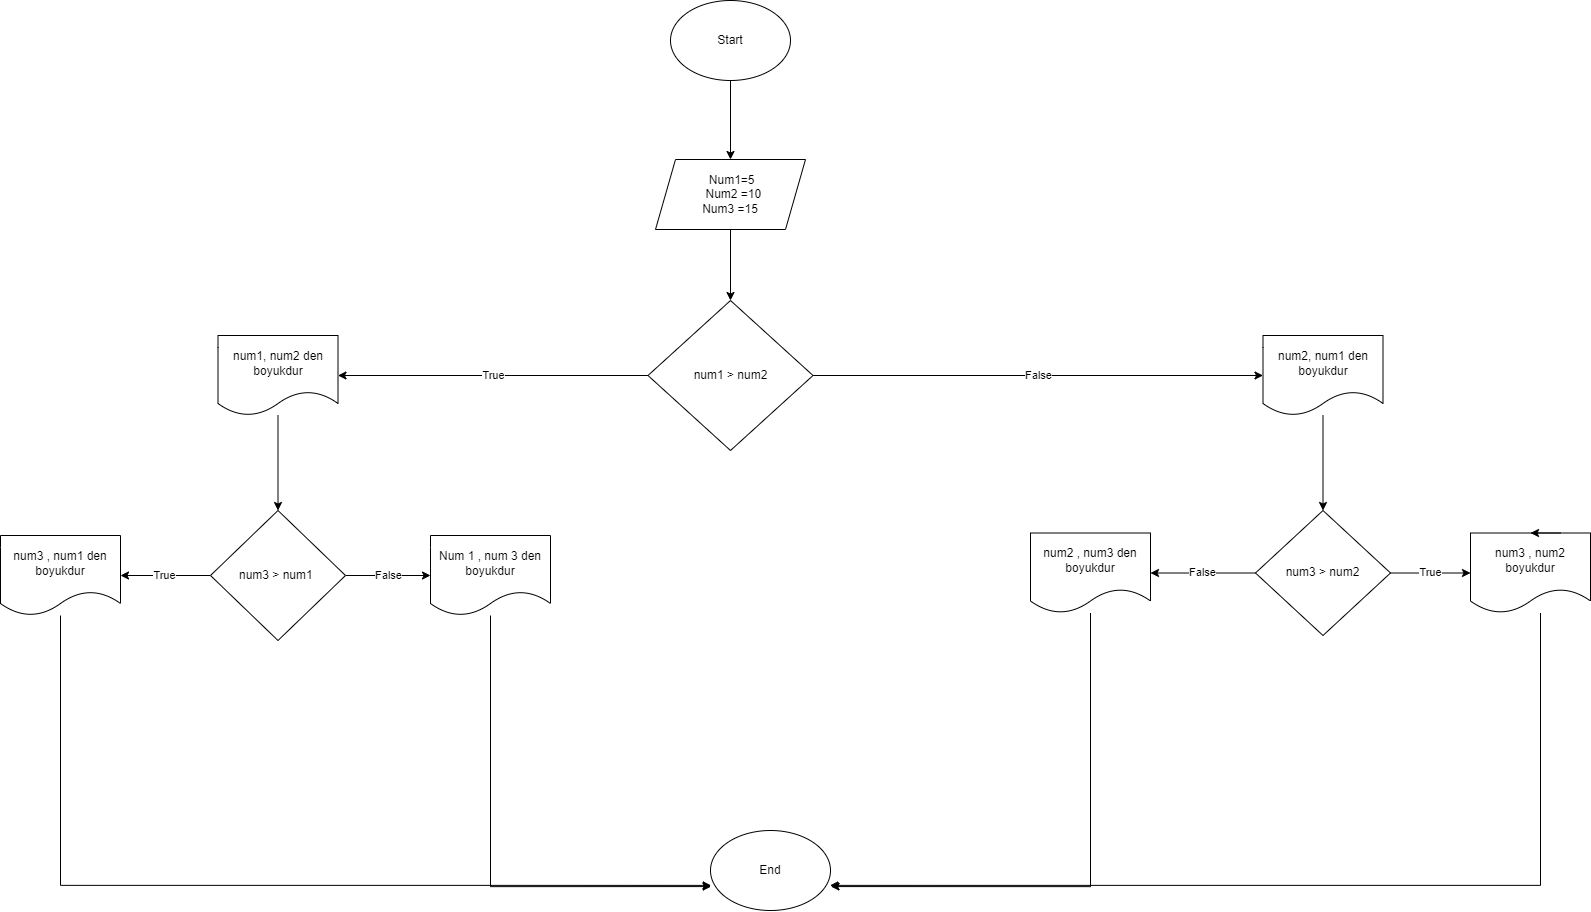

The diagram above was exported from draw.io. Its source (the exported page's mxGraphModel, read from the mxfile embedded in the PNG):
<mxGraphModel dx="2899" dy="1056" grid="1" gridSize="10" guides="1" tooltips="1" connect="1" arrows="1" fold="1" page="1" pageScale="1" pageWidth="850" pageHeight="1100" math="0" shadow="0">
  <root>
    <mxCell id="0" />
    <mxCell id="1" parent="0" />
    <mxCell id="tS5vxZwmFue-Rhzmpn06-6" value="" style="edgeStyle=orthogonalEdgeStyle;rounded=0;orthogonalLoop=1;jettySize=auto;html=1;" parent="1" source="tS5vxZwmFue-Rhzmpn06-4" target="tS5vxZwmFue-Rhzmpn06-5" edge="1">
      <mxGeometry relative="1" as="geometry" />
    </mxCell>
    <mxCell id="tS5vxZwmFue-Rhzmpn06-4" value="Start" style="ellipse;whiteSpace=wrap;html=1;" parent="1" vertex="1">
      <mxGeometry x="340" y="40" width="120" height="80" as="geometry" />
    </mxCell>
    <mxCell id="tS5vxZwmFue-Rhzmpn06-8" value="" style="edgeStyle=orthogonalEdgeStyle;rounded=0;orthogonalLoop=1;jettySize=auto;html=1;" parent="1" source="tS5vxZwmFue-Rhzmpn06-5" target="tS5vxZwmFue-Rhzmpn06-7" edge="1">
      <mxGeometry relative="1" as="geometry" />
    </mxCell>
    <mxCell id="tS5vxZwmFue-Rhzmpn06-5" value="&amp;nbsp;Num1=5&lt;br&gt;&amp;nbsp; Num2 =10&lt;br&gt;Num3 =15" style="shape=parallelogram;perimeter=parallelogramPerimeter;whiteSpace=wrap;html=1;fixedSize=1;" parent="1" vertex="1">
      <mxGeometry x="325" y="199" width="150" height="70" as="geometry" />
    </mxCell>
    <mxCell id="tS5vxZwmFue-Rhzmpn06-10" value="True" style="edgeStyle=orthogonalEdgeStyle;rounded=0;orthogonalLoop=1;jettySize=auto;html=1;" parent="1" source="tS5vxZwmFue-Rhzmpn06-7" target="tS5vxZwmFue-Rhzmpn06-9" edge="1">
      <mxGeometry relative="1" as="geometry" />
    </mxCell>
    <mxCell id="tS5vxZwmFue-Rhzmpn06-12" value="False" style="edgeStyle=orthogonalEdgeStyle;rounded=0;orthogonalLoop=1;jettySize=auto;html=1;" parent="1" source="tS5vxZwmFue-Rhzmpn06-7" target="tS5vxZwmFue-Rhzmpn06-11" edge="1">
      <mxGeometry relative="1" as="geometry" />
    </mxCell>
    <mxCell id="tS5vxZwmFue-Rhzmpn06-7" value="num1 &amp;gt; num2" style="rhombus;whiteSpace=wrap;html=1;" parent="1" vertex="1">
      <mxGeometry x="317.5" y="340" width="165" height="150" as="geometry" />
    </mxCell>
    <mxCell id="tS5vxZwmFue-Rhzmpn06-27" style="edgeStyle=orthogonalEdgeStyle;rounded=0;orthogonalLoop=1;jettySize=auto;html=1;entryX=0.5;entryY=0;entryDx=0;entryDy=0;" parent="1" source="tS5vxZwmFue-Rhzmpn06-9" target="tS5vxZwmFue-Rhzmpn06-18" edge="1">
      <mxGeometry relative="1" as="geometry" />
    </mxCell>
    <mxCell id="tS5vxZwmFue-Rhzmpn06-9" value="num1, num2 den boyukdur" style="shape=document;whiteSpace=wrap;html=1;boundedLbl=1;" parent="1" vertex="1">
      <mxGeometry x="-112.5" y="375" width="120" height="80" as="geometry" />
    </mxCell>
    <mxCell id="tS5vxZwmFue-Rhzmpn06-34" style="edgeStyle=orthogonalEdgeStyle;rounded=0;orthogonalLoop=1;jettySize=auto;html=1;entryX=0.5;entryY=0;entryDx=0;entryDy=0;" parent="1" source="tS5vxZwmFue-Rhzmpn06-11" target="tS5vxZwmFue-Rhzmpn06-21" edge="1">
      <mxGeometry relative="1" as="geometry" />
    </mxCell>
    <mxCell id="tS5vxZwmFue-Rhzmpn06-11" value="num2, num1 den boyukdur" style="shape=document;whiteSpace=wrap;html=1;boundedLbl=1;" parent="1" vertex="1">
      <mxGeometry x="932.5" y="375" width="120" height="80" as="geometry" />
    </mxCell>
    <mxCell id="tS5vxZwmFue-Rhzmpn06-42" value="False" style="edgeStyle=orthogonalEdgeStyle;rounded=0;orthogonalLoop=1;jettySize=auto;html=1;entryX=0;entryY=0.5;entryDx=0;entryDy=0;" parent="1" source="tS5vxZwmFue-Rhzmpn06-18" target="tS5vxZwmFue-Rhzmpn06-25" edge="1">
      <mxGeometry relative="1" as="geometry" />
    </mxCell>
    <mxCell id="tS5vxZwmFue-Rhzmpn06-43" value="True" style="edgeStyle=orthogonalEdgeStyle;rounded=0;orthogonalLoop=1;jettySize=auto;html=1;entryX=1;entryY=0.5;entryDx=0;entryDy=0;" parent="1" source="tS5vxZwmFue-Rhzmpn06-18" target="tS5vxZwmFue-Rhzmpn06-19" edge="1">
      <mxGeometry relative="1" as="geometry" />
    </mxCell>
    <mxCell id="tS5vxZwmFue-Rhzmpn06-18" value="num3 &amp;gt; num1&amp;nbsp;" style="rhombus;whiteSpace=wrap;html=1;" parent="1" vertex="1">
      <mxGeometry x="-120" y="550" width="135" height="130" as="geometry" />
    </mxCell>
    <mxCell id="tS5vxZwmFue-Rhzmpn06-40" style="edgeStyle=orthogonalEdgeStyle;rounded=0;orthogonalLoop=1;jettySize=auto;html=1;entryX=0.005;entryY=0.686;entryDx=0;entryDy=0;entryPerimeter=0;" parent="1" source="tS5vxZwmFue-Rhzmpn06-19" target="tS5vxZwmFue-Rhzmpn06-35" edge="1">
      <mxGeometry relative="1" as="geometry">
        <Array as="points">
          <mxPoint x="-270" y="925" />
        </Array>
      </mxGeometry>
    </mxCell>
    <mxCell id="tS5vxZwmFue-Rhzmpn06-19" value="num3 , num1 den boyukdur" style="shape=document;whiteSpace=wrap;html=1;boundedLbl=1;" parent="1" vertex="1">
      <mxGeometry x="-330" y="575" width="120" height="80" as="geometry" />
    </mxCell>
    <mxCell id="tS5vxZwmFue-Rhzmpn06-24" value="True" style="edgeStyle=orthogonalEdgeStyle;rounded=0;orthogonalLoop=1;jettySize=auto;html=1;" parent="1" source="tS5vxZwmFue-Rhzmpn06-21" target="tS5vxZwmFue-Rhzmpn06-23" edge="1">
      <mxGeometry relative="1" as="geometry" />
    </mxCell>
    <mxCell id="tS5vxZwmFue-Rhzmpn06-32" value="False" style="edgeStyle=orthogonalEdgeStyle;rounded=0;orthogonalLoop=1;jettySize=auto;html=1;" parent="1" source="tS5vxZwmFue-Rhzmpn06-21" target="tS5vxZwmFue-Rhzmpn06-31" edge="1">
      <mxGeometry relative="1" as="geometry" />
    </mxCell>
    <mxCell id="tS5vxZwmFue-Rhzmpn06-21" value="num3 &amp;gt; num2" style="rhombus;whiteSpace=wrap;html=1;" parent="1" vertex="1">
      <mxGeometry x="925" y="550" width="135" height="125" as="geometry" />
    </mxCell>
    <mxCell id="tS5vxZwmFue-Rhzmpn06-39" style="edgeStyle=orthogonalEdgeStyle;rounded=0;orthogonalLoop=1;jettySize=auto;html=1;entryX=0.996;entryY=0.686;entryDx=0;entryDy=0;entryPerimeter=0;" parent="1" source="tS5vxZwmFue-Rhzmpn06-23" target="tS5vxZwmFue-Rhzmpn06-35" edge="1">
      <mxGeometry relative="1" as="geometry">
        <Array as="points">
          <mxPoint x="1210" y="925" />
        </Array>
      </mxGeometry>
    </mxCell>
    <mxCell id="tS5vxZwmFue-Rhzmpn06-23" value="num3 , num2 boyukdur" style="shape=document;whiteSpace=wrap;html=1;boundedLbl=1;" parent="1" vertex="1">
      <mxGeometry x="1140" y="572.5" width="120" height="80" as="geometry" />
    </mxCell>
    <mxCell id="tS5vxZwmFue-Rhzmpn06-41" style="edgeStyle=orthogonalEdgeStyle;rounded=0;orthogonalLoop=1;jettySize=auto;html=1;entryX=0.005;entryY=0.701;entryDx=0;entryDy=0;entryPerimeter=0;" parent="1" source="tS5vxZwmFue-Rhzmpn06-25" target="tS5vxZwmFue-Rhzmpn06-35" edge="1">
      <mxGeometry relative="1" as="geometry">
        <Array as="points">
          <mxPoint x="160" y="926" />
        </Array>
      </mxGeometry>
    </mxCell>
    <mxCell id="tS5vxZwmFue-Rhzmpn06-25" value="Num 1 , num 3 den boyukdur" style="shape=document;whiteSpace=wrap;html=1;boundedLbl=1;" parent="1" vertex="1">
      <mxGeometry x="100" y="575" width="120" height="80" as="geometry" />
    </mxCell>
    <mxCell id="tS5vxZwmFue-Rhzmpn06-29" style="edgeStyle=orthogonalEdgeStyle;rounded=0;orthogonalLoop=1;jettySize=auto;html=1;exitX=0.75;exitY=0;exitDx=0;exitDy=0;entryX=0.5;entryY=0;entryDx=0;entryDy=0;" parent="1" source="tS5vxZwmFue-Rhzmpn06-23" target="tS5vxZwmFue-Rhzmpn06-23" edge="1">
      <mxGeometry relative="1" as="geometry" />
    </mxCell>
    <mxCell id="tS5vxZwmFue-Rhzmpn06-38" style="edgeStyle=orthogonalEdgeStyle;rounded=0;orthogonalLoop=1;jettySize=auto;html=1;entryX=1.005;entryY=0.701;entryDx=0;entryDy=0;entryPerimeter=0;" parent="1" source="tS5vxZwmFue-Rhzmpn06-31" target="tS5vxZwmFue-Rhzmpn06-35" edge="1">
      <mxGeometry relative="1" as="geometry">
        <Array as="points">
          <mxPoint x="760" y="926" />
        </Array>
      </mxGeometry>
    </mxCell>
    <mxCell id="tS5vxZwmFue-Rhzmpn06-31" value="num2 , num3 den boyukdur" style="shape=document;whiteSpace=wrap;html=1;boundedLbl=1;" parent="1" vertex="1">
      <mxGeometry x="700" y="572.5" width="120" height="80" as="geometry" />
    </mxCell>
    <mxCell id="tS5vxZwmFue-Rhzmpn06-35" value="End" style="ellipse;whiteSpace=wrap;html=1;" parent="1" vertex="1">
      <mxGeometry x="380" y="870" width="120" height="80" as="geometry" />
    </mxCell>
  </root>
</mxGraphModel>